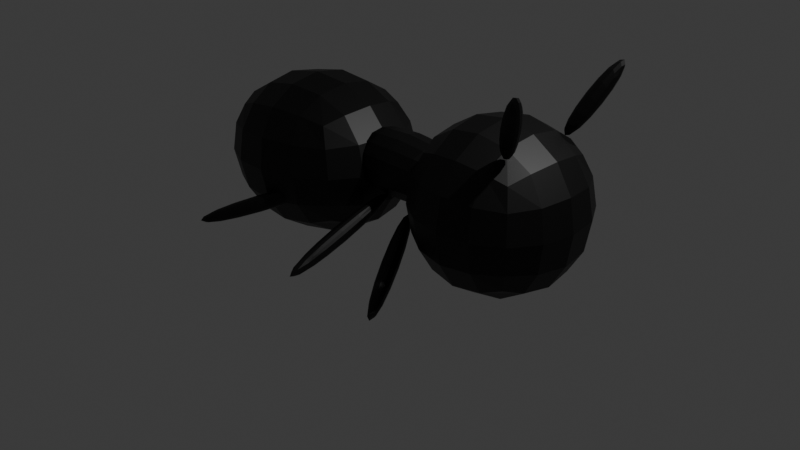# Source: ant.blend  (saved by Blender 4.2.66; exported with 4.5.12 LTS)
import bpy
from mathutils import Matrix  # noqa: F401  (used for matrix-valued properties, if any)

bpy.ops.wm.read_factory_settings(use_empty=True)
scene = bpy.context.scene
scene.name = 'Scene'

# ---- collections
col_collection = bpy.data.collections.new('Collection'); scene.collection.children.link(col_collection)

# ---- materials (node trees are filled in below, after node groups)
mat_material = bpy.data.materials.new('Material')
mat_material.alpha_threshold = 0.0
mat_material.use_transparent_shadow = False
mat_material.roughness = 0.5
mat_material.line_color = (0.0, 0.0, 0.0, 1.0)
mat_material_001 = bpy.data.materials.new('Material.001')
mat_material_001.alpha_threshold = 0.0
mat_material_001.use_transparent_shadow = False
mat_material_001.roughness = 0.5
mat_material_001.line_color = (0.0, 0.0, 0.0, 1.0)
mat_material_002 = bpy.data.materials.new('Material.002')
mat_material_002.alpha_threshold = 0.0
mat_material_002.use_transparent_shadow = False
mat_material_002.roughness = 0.5
mat_material_002.line_color = (0.0, 0.0, 0.0, 1.0)

# ---- material node trees
mat_material.use_nodes = True; mat_material.node_tree.nodes.clear()
_N = mat_material.node_tree.nodes; _L = mat_material.node_tree.links
n0 = _N.new('ShaderNodeOutputMaterial'); n0.name = 'Material Output'; n0.location = (300, 300)
n1 = _N.new('ShaderNodeBsdfPrincipled'); n1.name = 'Principled BSDF'; n1.location = (10, 300)
n1.inputs[0].default_value = (0.0, 0.0, 0.0, 1.0)
n1.inputs[3].default_value = 1.45
_L.new(n1.outputs[0], n0.inputs[0])
n0.is_active_output = True
mat_material_001.use_nodes = True; mat_material_001.node_tree.nodes.clear()
_N = mat_material_001.node_tree.nodes; _L = mat_material_001.node_tree.links
n0 = _N.new('ShaderNodeOutputMaterial'); n0.name = 'Material Output'; n0.location = (300, 300)
n1 = _N.new('ShaderNodeBsdfPrincipled'); n1.name = 'Principled BSDF'; n1.location = (10, 300)
n1.inputs[0].default_value = (0.0, 0.0, 0.0, 1.0)
n1.inputs[3].default_value = 1.45
_L.new(n1.outputs[0], n0.inputs[0])
n0.is_active_output = True
mat_material_002.use_nodes = True; mat_material_002.node_tree.nodes.clear()
_N = mat_material_002.node_tree.nodes; _L = mat_material_002.node_tree.links
n0 = _N.new('ShaderNodeOutputMaterial'); n0.name = 'Material Output'; n0.location = (300, 300)
n1 = _N.new('ShaderNodeBsdfPrincipled'); n1.name = 'Principled BSDF'; n1.location = (10, 300)
n1.inputs[0].default_value = (0.0, 0.0, 0.0, 1.0)
n1.inputs[3].default_value = 1.45
_L.new(n1.outputs[0], n0.inputs[0])
n0.is_active_output = True

# ---- world
world_world = bpy.data.worlds.new('World'); scene.world = world_world
world_world.use_nodes = True; world_world.node_tree.nodes.clear()
_N = world_world.node_tree.nodes; _L = world_world.node_tree.links
n0 = _N.new('ShaderNodeOutputWorld'); n0.name = 'World Output'; n0.location = (300, 300)
n1 = _N.new('ShaderNodeBackground'); n1.name = 'Background'; n1.location = (10, 300)
n1.inputs[0].default_value = (0.05088, 0.05088, 0.05088, 1.0)
_L.new(n1.outputs[0], n0.inputs[0])
n0.is_active_output = True
world_world.color = (0.05088, 0.05088, 0.05088)
world_world.sun_shadow_jitter_overblur = 0.0

# ---- cameras
cam_camera = bpy.data.cameras.new('Camera')
cam_camera.clip_end = 100.0
cam_camera.ortho_scale = 7.314

# ---- lights
light_light = bpy.data.lights.new('Light', 'POINT')
light_light.energy = 1000.0
light_light.shadow_soft_size = 0.1

# ---- meshes
me_cube_012 = bpy.data.meshes.new('Cube.012')
me_cube_012.from_pydata([(-0.4916, 2.294, 0.9591), (-0.4916, 2.294, 0.1591), (-0.4916, 0.2943, 0.9591), (-1.292, 2.294, 0.9591), (-1.292, 2.294, 0.1591), (-1.292, 0.2943, 0.9591), (-1.292, 0.2943, 0.1591), (-0.4916, 0.2943, 0.1591), (-0.5818, 0.5378, 0.1796), (-0.5378, 0.4854, 0.3676), (-0.4286, 0.6664, 0.1796), (-0.3846, 0.614, 0.3676), (0.3846, -0.614, -0.3676), (0.4286, -0.6664, -0.1796), (0.5378, -0.4854, -0.3676), (0.5818, -0.5378, -0.1796), (0.1084, 3.494, 1.559), (0.1084, 3.494, -0.4409), (0.1084, 1.494, 1.559), (-1.892, 3.494, 1.559), (-1.892, 3.494, -0.4409), (-1.892, 1.494, 1.559), (-1.892, 1.494, -0.4409), (0.1084, 1.494, -0.4409), (0.1084, 1.202, 1.469), (0.1084, 1.376, -0.5238), (0.1084, -1.388, 1.242), (-1.892, 1.202, 1.469), (-1.892, 1.376, -0.5238), (-1.892, -1.388, 1.242), (-1.892, -1.214, -0.7504), (0.1084, -1.214, -0.7504), (-2.143, -0.614, -0.3676), (-2.296, -0.4854, -0.3676), (-2.187, -0.6664, -0.1796), (-1.176, 0.5378, 0.1796), (-1.33, 0.6664, 0.1796), (-1.22, 0.4854, 0.3676), (-1.374, 0.614, 0.3676), (-2.34, -0.5378, -0.1796), (-2.38, 1.037, -0.3409), (-2.38, 1.237, -0.3409), (-2.448, 1.037, -0.153), (-0.8762, 1.037, 0.2063), (-0.8762, 1.237, 0.2063), (-0.9446, 1.037, 0.3943), (-0.9446, 1.237, 0.3943), (-2.448, 1.237, -0.153), (-0.9071, 1.037, 0.2063), (-0.9071, 1.237, 0.2063), (-0.8387, 1.037, 0.3943), (0.5964, 1.037, -0.3409), (0.5964, 1.237, -0.3409), (0.6648, 1.037, -0.153), (0.6648, 1.237, -0.153), (-0.8387, 1.237, 0.3943), (-2.405, 2.196, -0.3412), (-2.305, 2.37, -0.3412), (-2.465, 2.231, -0.1532), (-1.103, 1.445, 0.2061), (-1.003, 1.618, 0.2061), (-1.163, 1.479, 0.394), (-1.063, 1.652, 0.394), (-2.365, 2.404, -0.1532), (-0.68, 1.445, 0.2061), (-0.78, 1.618, 0.2061), (-0.6207, 1.479, 0.394), (0.6221, 2.196, -0.3412), (0.5221, 2.37, -0.3412), (0.6813, 2.231, -0.1532), (0.5813, 2.404, -0.1532), (-0.7207, 1.652, 0.394), (-1.153, 2.937, 1.163), (-1.338, 2.909, 1.094), (-1.157, 2.756, 1.248), (-1.521, 3.34, 2.0), (-1.707, 3.313, 1.932), (-1.526, 3.159, 2.085), (-1.711, 3.132, 2.017), (-1.343, 2.728, 1.179), (-0.2625, 3.34, 2.0), (-0.07656, 3.313, 1.932), (-0.2578, 3.159, 2.085), (-0.6307, 2.937, 1.163), (-0.4448, 2.909, 1.094), (-0.626, 2.756, 1.248), (-0.4401, 2.728, 1.179), (-0.07187, 3.132, 2.017)], [], [(4, 3, 0, 1), (1, 0, 2, 7), (0, 3, 5, 2), (6, 5, 3, 4), (7, 2, 5, 6), (4, 1, 7, 6), (8, 9, 11, 10), (10, 11, 15, 14), (14, 15, 13, 12), (12, 13, 9, 8), (10, 14, 12, 8), (15, 11, 9, 13), (20, 19, 16, 17), (17, 16, 18, 23), (16, 19, 21, 18), (22, 21, 19, 20), (23, 18, 21, 22), (20, 17, 23, 22), (28, 27, 24, 25), (25, 24, 26, 31), (24, 27, 29, 26), (30, 29, 27, 28), (31, 26, 29, 30), (28, 25, 31, 30), (33, 36, 35, 32), (32, 34, 39, 33), (35, 37, 34, 32), (36, 38, 37, 35), (38, 39, 34, 37), (33, 39, 38, 36), (41, 44, 43, 40), (40, 42, 47, 41), (43, 45, 42, 40), (44, 46, 45, 43), (46, 47, 42, 45), (41, 47, 46, 44), (49, 52, 51, 48), (48, 50, 55, 49), (51, 53, 50, 48), (52, 54, 53, 51), (54, 55, 50, 53), (49, 55, 54, 52), (57, 60, 59, 56), (56, 58, 63, 57), (59, 61, 58, 56), (60, 62, 61, 59), (62, 63, 58, 61), (57, 63, 62, 60), (65, 68, 67, 64), (64, 66, 71, 65), (67, 69, 66, 64), (68, 70, 69, 67), (70, 71, 66, 69), (65, 71, 70, 68), (73, 76, 75, 72), (72, 74, 79, 73), (75, 77, 74, 72), (76, 78, 77, 75), (78, 79, 74, 77), (73, 79, 78, 76), (81, 84, 83, 80), (80, 82, 87, 81), (83, 85, 82, 80), (84, 86, 85, 83), (86, 87, 82, 85), (81, 87, 86, 84)])
me_cube_012.polygons.foreach_set('material_index', [1, 1, 1, 1, 1, 1, 0, 0, 0, 0, 0, 0, 0, 0, 0, 0, 0, 0, 2, 2, 2, 2, 2, 2, 0, 0, 0, 0, 0, 0, 0, 0, 0, 0, 0, 0, 0, 0, 0, 0, 0, 0, 0, 0, 0, 0, 0, 0, 0, 0, 0, 0, 0, 0, 2, 2, 2, 2, 2, 2, 0, 0, 0, 0, 0, 0])
_uv = me_cube_012.uv_layers.new(name='UVMap')
_uv.uv.foreach_set('vector', [0.375, 0.25, 0.625, 0.25, 0.625, 0.5, 0.375, 0.5, 0.375, 0.5, 0.625, 0.5, 0.625, 0.75, 0.375, 0.75, 0.625, 0.5, 0.875, 0.5, 0.875, 0.75, 0.625, 0.75, 0.375, 0.0, 0.625, 0.0, 0.625, 0.25, 0.375, 0.25, 0.375, 0.75, 0.625, 0.75, 0.625, 1.0, 0.375, 1.0, 0.125, 0.5, 0.375, 0.5, 0.375, 0.75, 0.125, 0.75, 0.375, 0.0, 0.625, 0.0, 0.625, 0.25, 0.375, 0.25, 0.375, 0.25, 0.625, 0.25, 0.625, 0.5, 0.375, 0.5, 0.375, 0.5, 0.625, 0.5, 0.625, 0.75, 0.375, 0.75, 0.375, 0.75, 0.625, 0.75, 0.625, 1.0, 0.375, 1.0, 0.125, 0.5, 0.375, 0.5, 0.375, 0.75, 0.125, 0.75, 0.625, 0.5, 0.875, 0.5, 0.875, 0.75, 0.625, 0.75, 0.375, 0.25, 0.625, 0.25, 0.625, 0.5, 0.375, 0.5, 0.375, 0.5, 0.625, 0.5, 0.625, 0.75, 0.375, 0.75, 0.625, 0.5, 0.875, 0.5, 0.875, 0.75, 0.625, 0.75, 0.375, 0.0, 0.625, 0.0, 0.625, 0.25, 0.375, 0.25, 0.375, 0.75, 0.625, 0.75, 0.625, 1.0, 0.375, 1.0, 0.125, 0.5, 0.375, 0.5, 0.375, 0.75, 0.125, 0.75, 0.375, 0.25, 0.625, 0.25, 0.625, 0.5, 0.375, 0.5, 0.375, 0.5, 0.625, 0.5, 0.625, 0.75, 0.375, 0.75, 0.625, 0.5, 0.875, 0.5, 0.875, 0.75, 0.625, 0.75, 0.375, 0.0, 0.625, 0.0, 0.625, 0.25, 0.375, 0.25, 0.375, 0.75, 0.625, 0.75, 0.625, 1.0, 0.375, 1.0, 0.125, 0.5, 0.375, 0.5, 0.375, 0.75, 0.125, 0.75, 0.125, 0.5, 0.375, 0.5, 0.375, 0.75, 0.125, 0.75, 0.375, 0.0, 0.625, 0.0, 0.625, 0.25, 0.375, 0.25, 0.375, 0.75, 0.625, 0.75, 0.625, 1.0, 0.375, 1.0, 0.375, 0.5, 0.625, 0.5, 0.625, 0.75, 0.375, 0.75, 0.625, 0.5, 0.875, 0.5, 0.875, 0.75, 0.625, 0.75, 0.375, 0.25, 0.625, 0.25, 0.625, 0.5, 0.375, 0.5, 0.125, 0.5, 0.375, 0.5, 0.375, 0.75, 0.125, 0.75, 0.375, 0.0, 0.625, 0.0, 0.625, 0.25, 0.375, 0.25, 0.375, 0.75, 0.625, 0.75, 0.625, 1.0, 0.375, 1.0, 0.375, 0.5, 0.625, 0.5, 0.625, 0.75, 0.375, 0.75, 0.625, 0.5, 0.875, 0.5, 0.875, 0.75, 0.625, 0.75, 0.375, 0.25, 0.625, 0.25, 0.625, 0.5, 0.375, 0.5, 0.125, 0.5, 0.375, 0.5, 0.375, 0.75, 0.125, 0.75, 0.375, 0.0, 0.625, 0.0, 0.625, 0.25, 0.375, 0.25, 0.375, 0.75, 0.625, 0.75, 0.625, 1.0, 0.375, 1.0, 0.375, 0.5, 0.625, 0.5, 0.625, 0.75, 0.375, 0.75, 0.625, 0.5, 0.875, 0.5, 0.875, 0.75, 0.625, 0.75, 0.375, 0.25, 0.625, 0.25, 0.625, 0.5, 0.375, 0.5, 0.125, 0.5, 0.375, 0.5, 0.375, 0.75, 0.125, 0.75, 0.375, 0.0, 0.625, 0.0, 0.625, 0.25, 0.375, 0.25, 0.375, 0.75, 0.625, 0.75, 0.625, 1.0, 0.375, 1.0, 0.375, 0.5, 0.625, 0.5, 0.625, 0.75, 0.375, 0.75, 0.625, 0.5, 0.875, 0.5, 0.875, 0.75, 0.625, 0.75, 0.375, 0.25, 0.625, 0.25, 0.625, 0.5, 0.375, 0.5, 0.125, 0.5, 0.375, 0.5, 0.375, 0.75, 0.125, 0.75, 0.375, 0.0, 0.625, 0.0, 0.625, 0.25, 0.375, 0.25, 0.375, 0.75, 0.625, 0.75, 0.625, 1.0, 0.375, 1.0, 0.375, 0.5, 0.625, 0.5, 0.625, 0.75, 0.375, 0.75, 0.625, 0.5, 0.875, 0.5, 0.875, 0.75, 0.625, 0.75, 0.375, 0.25, 0.625, 0.25, 0.625, 0.5, 0.375, 0.5, 0.125, 0.5, 0.375, 0.5, 0.375, 0.75, 0.125, 0.75, 0.375, 0.0, 0.625, 0.0, 0.625, 0.25, 0.375, 0.25, 0.375, 0.75, 0.625, 0.75, 0.625, 1.0, 0.375, 1.0, 0.375, 0.5, 0.625, 0.5, 0.625, 0.75, 0.375, 0.75, 0.625, 0.5, 0.875, 0.5, 0.875, 0.75, 0.625, 0.75, 0.375, 0.25, 0.625, 0.25, 0.625, 0.5, 0.375, 0.5, 0.125, 0.5, 0.375, 0.5, 0.375, 0.75, 0.125, 0.75, 0.375, 0.0, 0.625, 0.0, 0.625, 0.25, 0.375, 0.25, 0.375, 0.75, 0.625, 0.75, 0.625, 1.0, 0.375, 1.0, 0.375, 0.5, 0.625, 0.5, 0.625, 0.75, 0.375, 0.75, 0.625, 0.5, 0.875, 0.5, 0.875, 0.75, 0.625, 0.75, 0.375, 0.25, 0.625, 0.25, 0.625, 0.5, 0.375, 0.5])
me_cube_012.materials.append(mat_material)
me_cube_012.materials.append(mat_material_001)
me_cube_012.materials.append(mat_material_002)
me_cube_012.update()

# ---- objects
ob_light = bpy.data.objects.new('Light', light_light)
ob_camera = bpy.data.objects.new('Camera', cam_camera)
ob_ant_002 = bpy.data.objects.new('Ant.002', me_cube_012)

# ---- transforms, parenting, visibility, modifiers, constraints
ob_light.location = (4.076, 1.005, 5.904)
ob_light.rotation_euler = (0.6503, 0.05522, 1.866)
ob_light.lock_rotations_4d = False
ob_light.empty_display_type = 'ARROWS'
ob_light.color = (0.0, 0.0, 0.0, 0.0)
ob_light.lineart.crease_threshold = 0.0
ob_camera.location = (7.359, -6.926, 4.958)
ob_camera.rotation_euler = (1.109, 0.0, 0.8149)
ob_camera.lock_rotations_4d = False
ob_camera.empty_display_type = 'ARROWS'
ob_camera.color = (0.0, 0.0, 0.0, 0.0)
ob_camera.display_type = 'WIRE'
ob_camera.lineart.crease_threshold = 0.0
ob_ant_002.location = (-1.134, -0.9073, 0.0731)
ob_ant_002.rotation_euler = (0.0, -0.0, -1.57)
_m = ob_ant_002.modifiers.new('Subdivision', 'SUBSURF')

# ---- collection membership
col_collection.objects.link(ob_light)
col_collection.objects.link(ob_camera)
col_collection.objects.link(ob_ant_002)

# ---- scene / render settings (as saved in the file)
scene.camera = ob_camera
scene.frame_start = 1; scene.frame_end = 250; scene.frame_set(1)
scene.render.engine = 'BLENDER_EEVEE_NEXT'
bpy.context.view_layer.update()
